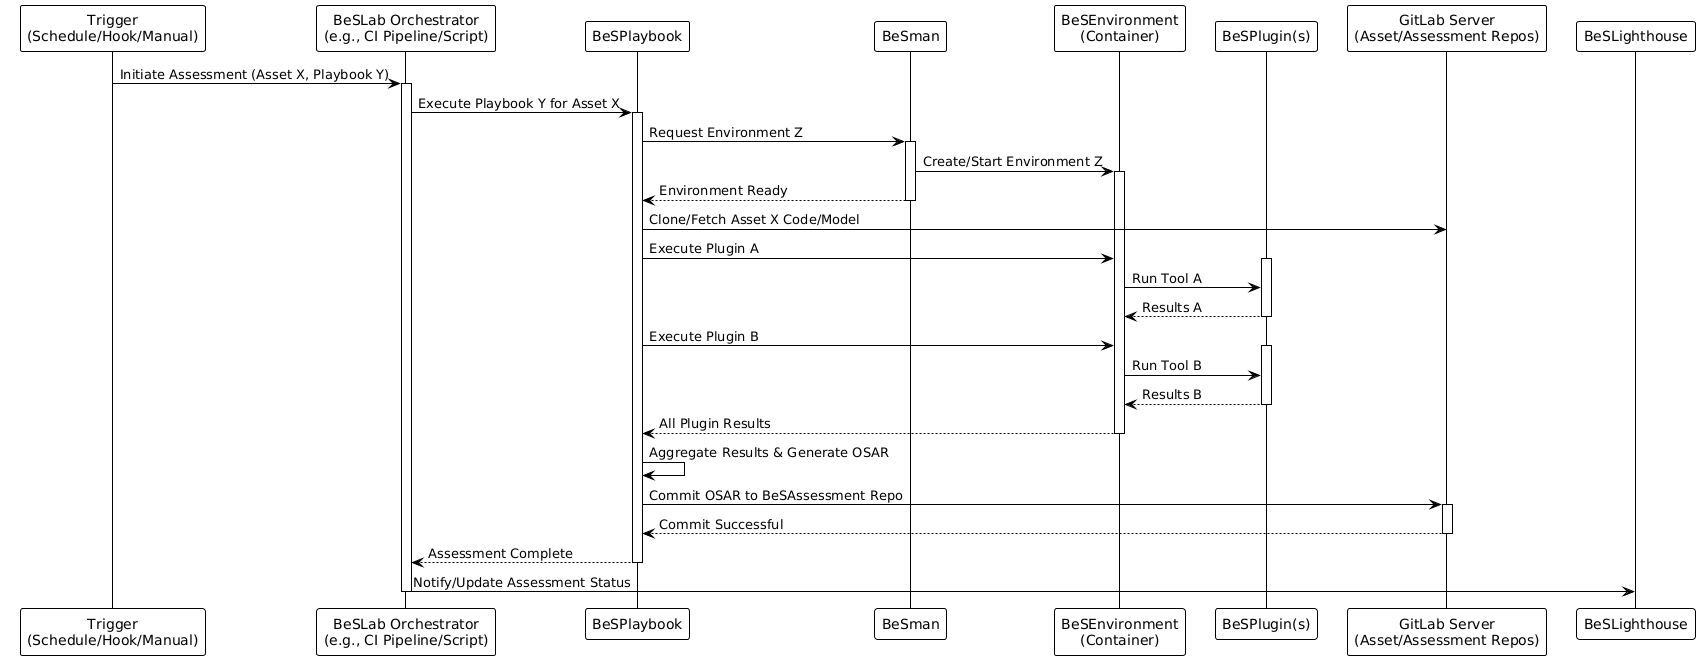

The diagram above was rendered by PlantUML. Its source (embedded in the PNG):
@startuml
!theme plain
participant "Trigger\n(Schedule/Hook/Manual)" as Trigger
participant "BeSLab Orchestrator\n(e.g., CI Pipeline/Script)" as Orchestrator
participant "BeSPlaybook" as Playbook
participant "BeSman" as Besman
participant "BeSEnvironment\n(Container)" as Env
participant "BeSPlugin(s)" as Plugins
participant "GitLab Server\n(Asset/Assessment Repos)" as GitLabRepo
participant "BeSLighthouse" as Lighthouse

Trigger -> Orchestrator : Initiate Assessment (Asset X, Playbook Y)
activate Orchestrator
Orchestrator -> Playbook : Execute Playbook Y for Asset X
activate Playbook
Playbook -> Besman : Request Environment Z
activate Besman
Besman -> Env : Create/Start Environment Z
activate Env
Besman --> Playbook : Environment Ready
deactivate Besman
Playbook -> GitLabRepo : Clone/Fetch Asset X Code/Model
Playbook -> Env : Execute Plugin A
activate Plugins
Env -> Plugins : Run Tool A
Plugins --> Env : Results A
deactivate Plugins
Playbook -> Env : Execute Plugin B
activate Plugins
Env -> Plugins : Run Tool B
Plugins --> Env : Results B
deactivate Plugins
Env --> Playbook : All Plugin Results
deactivate Env
Playbook -> Playbook : Aggregate Results & Generate OSAR
Playbook -> GitLabRepo : Commit OSAR to BeSAssessment Repo
activate GitLabRepo
GitLabRepo --> Playbook : Commit Successful
deactivate GitLabRepo
Playbook --> Orchestrator : Assessment Complete
deactivate Playbook
Orchestrator -> Lighthouse : Notify/Update Assessment Status
deactivate Orchestrator
@enduml